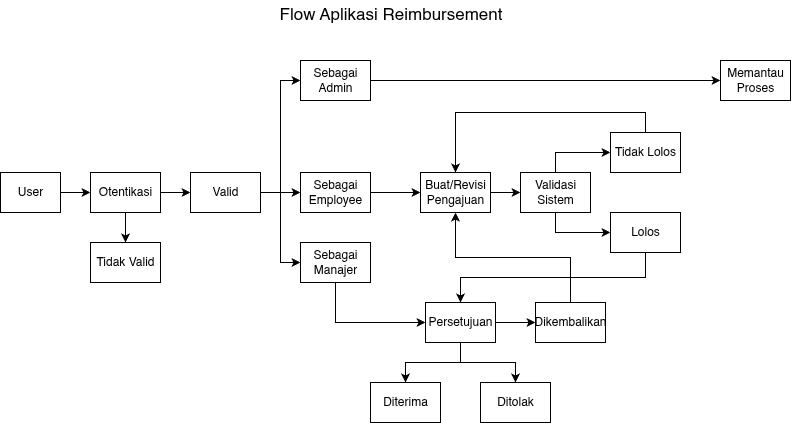

The diagram above was exported from draw.io. Its source (the exported page's mxGraphModel, read from the mxfile embedded in the PNG):
<mxGraphModel dx="969" dy="570" grid="1" gridSize="10" guides="1" tooltips="1" connect="1" arrows="1" fold="1" page="1" pageScale="1" pageWidth="850" pageHeight="1100" math="0" shadow="0">
  <root>
    <mxCell id="0" />
    <mxCell id="1" parent="0" />
    <mxCell id="gx1AYjCSPg4WMyzzljFi-15" style="edgeStyle=orthogonalEdgeStyle;rounded=0;orthogonalLoop=1;jettySize=auto;html=1;exitX=1;exitY=0.5;exitDx=0;exitDy=0;" edge="1" parent="1" source="gx1AYjCSPg4WMyzzljFi-2" target="gx1AYjCSPg4WMyzzljFi-11">
      <mxGeometry relative="1" as="geometry" />
    </mxCell>
    <mxCell id="gx1AYjCSPg4WMyzzljFi-2" value="User" style="rounded=0;whiteSpace=wrap;html=1;" vertex="1" parent="1">
      <mxGeometry x="20" y="212" width="60" height="40" as="geometry" />
    </mxCell>
    <mxCell id="gx1AYjCSPg4WMyzzljFi-19" style="edgeStyle=orthogonalEdgeStyle;rounded=0;orthogonalLoop=1;jettySize=auto;html=1;exitX=1;exitY=0.5;exitDx=0;exitDy=0;entryX=0;entryY=0.5;entryDx=0;entryDy=0;" edge="1" parent="1" source="gx1AYjCSPg4WMyzzljFi-5" target="gx1AYjCSPg4WMyzzljFi-12">
      <mxGeometry relative="1" as="geometry" />
    </mxCell>
    <mxCell id="gx1AYjCSPg4WMyzzljFi-20" style="edgeStyle=orthogonalEdgeStyle;rounded=0;orthogonalLoop=1;jettySize=auto;html=1;exitX=1;exitY=0.5;exitDx=0;exitDy=0;" edge="1" parent="1" source="gx1AYjCSPg4WMyzzljFi-5" target="gx1AYjCSPg4WMyzzljFi-13">
      <mxGeometry relative="1" as="geometry" />
    </mxCell>
    <mxCell id="gx1AYjCSPg4WMyzzljFi-21" style="edgeStyle=orthogonalEdgeStyle;rounded=0;orthogonalLoop=1;jettySize=auto;html=1;exitX=1;exitY=0.5;exitDx=0;exitDy=0;entryX=0;entryY=0.5;entryDx=0;entryDy=0;" edge="1" parent="1" source="gx1AYjCSPg4WMyzzljFi-5" target="gx1AYjCSPg4WMyzzljFi-14">
      <mxGeometry relative="1" as="geometry" />
    </mxCell>
    <mxCell id="gx1AYjCSPg4WMyzzljFi-5" value="Valid" style="rounded=0;whiteSpace=wrap;html=1;" vertex="1" parent="1">
      <mxGeometry x="210" y="212" width="70" height="40" as="geometry" />
    </mxCell>
    <mxCell id="gx1AYjCSPg4WMyzzljFi-10" value="Tidak Valid" style="rounded=0;whiteSpace=wrap;html=1;" vertex="1" parent="1">
      <mxGeometry x="110" y="282" width="70" height="40" as="geometry" />
    </mxCell>
    <mxCell id="gx1AYjCSPg4WMyzzljFi-16" style="edgeStyle=orthogonalEdgeStyle;rounded=0;orthogonalLoop=1;jettySize=auto;html=1;exitX=0.5;exitY=1;exitDx=0;exitDy=0;entryX=0.5;entryY=0;entryDx=0;entryDy=0;" edge="1" parent="1" source="gx1AYjCSPg4WMyzzljFi-11" target="gx1AYjCSPg4WMyzzljFi-10">
      <mxGeometry relative="1" as="geometry" />
    </mxCell>
    <mxCell id="gx1AYjCSPg4WMyzzljFi-17" style="edgeStyle=orthogonalEdgeStyle;rounded=0;orthogonalLoop=1;jettySize=auto;html=1;exitX=1;exitY=0.5;exitDx=0;exitDy=0;entryX=0;entryY=0.5;entryDx=0;entryDy=0;" edge="1" parent="1" source="gx1AYjCSPg4WMyzzljFi-11" target="gx1AYjCSPg4WMyzzljFi-5">
      <mxGeometry relative="1" as="geometry" />
    </mxCell>
    <mxCell id="gx1AYjCSPg4WMyzzljFi-11" value="Otentikasi" style="rounded=0;whiteSpace=wrap;html=1;" vertex="1" parent="1">
      <mxGeometry x="110" y="212" width="70" height="40" as="geometry" />
    </mxCell>
    <mxCell id="gx1AYjCSPg4WMyzzljFi-23" style="edgeStyle=orthogonalEdgeStyle;rounded=0;orthogonalLoop=1;jettySize=auto;html=1;exitX=1;exitY=0.5;exitDx=0;exitDy=0;entryX=0;entryY=0.5;entryDx=0;entryDy=0;" edge="1" parent="1" source="gx1AYjCSPg4WMyzzljFi-12" target="gx1AYjCSPg4WMyzzljFi-22">
      <mxGeometry relative="1" as="geometry" />
    </mxCell>
    <mxCell id="gx1AYjCSPg4WMyzzljFi-12" value="Sebagai Admin" style="rounded=0;whiteSpace=wrap;html=1;" vertex="1" parent="1">
      <mxGeometry x="320" y="100" width="70" height="40" as="geometry" />
    </mxCell>
    <mxCell id="gx1AYjCSPg4WMyzzljFi-26" style="edgeStyle=orthogonalEdgeStyle;rounded=0;orthogonalLoop=1;jettySize=auto;html=1;exitX=1;exitY=0.5;exitDx=0;exitDy=0;entryX=0;entryY=0.5;entryDx=0;entryDy=0;" edge="1" parent="1" source="gx1AYjCSPg4WMyzzljFi-13" target="gx1AYjCSPg4WMyzzljFi-24">
      <mxGeometry relative="1" as="geometry" />
    </mxCell>
    <mxCell id="gx1AYjCSPg4WMyzzljFi-13" value="Sebagai Employee" style="rounded=0;whiteSpace=wrap;html=1;" vertex="1" parent="1">
      <mxGeometry x="320" y="212" width="70" height="40" as="geometry" />
    </mxCell>
    <mxCell id="gx1AYjCSPg4WMyzzljFi-52" style="edgeStyle=orthogonalEdgeStyle;rounded=0;orthogonalLoop=1;jettySize=auto;html=1;exitX=0.5;exitY=1;exitDx=0;exitDy=0;entryX=0;entryY=0.5;entryDx=0;entryDy=0;" edge="1" parent="1" source="gx1AYjCSPg4WMyzzljFi-14" target="gx1AYjCSPg4WMyzzljFi-25">
      <mxGeometry relative="1" as="geometry" />
    </mxCell>
    <mxCell id="gx1AYjCSPg4WMyzzljFi-14" value="Sebagai Manajer" style="rounded=0;whiteSpace=wrap;html=1;" vertex="1" parent="1">
      <mxGeometry x="320" y="282" width="70" height="40" as="geometry" />
    </mxCell>
    <mxCell id="gx1AYjCSPg4WMyzzljFi-22" value="Memantau Proses" style="rounded=0;whiteSpace=wrap;html=1;align=center;" vertex="1" parent="1">
      <mxGeometry x="740" y="100" width="70" height="40" as="geometry" />
    </mxCell>
    <mxCell id="gx1AYjCSPg4WMyzzljFi-44" style="edgeStyle=orthogonalEdgeStyle;rounded=0;orthogonalLoop=1;jettySize=auto;html=1;exitX=1;exitY=0.5;exitDx=0;exitDy=0;entryX=0;entryY=0.5;entryDx=0;entryDy=0;" edge="1" parent="1" source="gx1AYjCSPg4WMyzzljFi-24" target="gx1AYjCSPg4WMyzzljFi-36">
      <mxGeometry relative="1" as="geometry" />
    </mxCell>
    <mxCell id="gx1AYjCSPg4WMyzzljFi-24" value="Buat/Revisi Pengajuan" style="rounded=0;whiteSpace=wrap;html=1;align=center;" vertex="1" parent="1">
      <mxGeometry x="440" y="212" width="70" height="40" as="geometry" />
    </mxCell>
    <mxCell id="gx1AYjCSPg4WMyzzljFi-34" style="edgeStyle=orthogonalEdgeStyle;rounded=0;orthogonalLoop=1;jettySize=auto;html=1;exitX=0.5;exitY=1;exitDx=0;exitDy=0;" edge="1" parent="1" source="gx1AYjCSPg4WMyzzljFi-25" target="gx1AYjCSPg4WMyzzljFi-30">
      <mxGeometry relative="1" as="geometry" />
    </mxCell>
    <mxCell id="gx1AYjCSPg4WMyzzljFi-35" style="edgeStyle=orthogonalEdgeStyle;rounded=0;orthogonalLoop=1;jettySize=auto;html=1;exitX=0.5;exitY=1;exitDx=0;exitDy=0;entryX=0.5;entryY=0;entryDx=0;entryDy=0;" edge="1" parent="1" source="gx1AYjCSPg4WMyzzljFi-25" target="gx1AYjCSPg4WMyzzljFi-31">
      <mxGeometry relative="1" as="geometry" />
    </mxCell>
    <mxCell id="gx1AYjCSPg4WMyzzljFi-39" style="edgeStyle=orthogonalEdgeStyle;rounded=0;orthogonalLoop=1;jettySize=auto;html=1;exitX=1;exitY=0.5;exitDx=0;exitDy=0;entryX=0;entryY=0.5;entryDx=0;entryDy=0;" edge="1" parent="1" source="gx1AYjCSPg4WMyzzljFi-25" target="gx1AYjCSPg4WMyzzljFi-29">
      <mxGeometry relative="1" as="geometry" />
    </mxCell>
    <mxCell id="gx1AYjCSPg4WMyzzljFi-25" value="Persetujuan" style="rounded=0;whiteSpace=wrap;html=1;align=center;" vertex="1" parent="1">
      <mxGeometry x="445" y="342" width="70" height="40" as="geometry" />
    </mxCell>
    <mxCell id="gx1AYjCSPg4WMyzzljFi-53" style="edgeStyle=orthogonalEdgeStyle;rounded=0;orthogonalLoop=1;jettySize=auto;html=1;exitX=0.5;exitY=0;exitDx=0;exitDy=0;entryX=0.5;entryY=1;entryDx=0;entryDy=0;" edge="1" parent="1" source="gx1AYjCSPg4WMyzzljFi-29" target="gx1AYjCSPg4WMyzzljFi-24">
      <mxGeometry relative="1" as="geometry" />
    </mxCell>
    <mxCell id="gx1AYjCSPg4WMyzzljFi-29" value="Dikembalikan" style="rounded=0;whiteSpace=wrap;html=1;align=center;" vertex="1" parent="1">
      <mxGeometry x="555" y="342" width="70" height="40" as="geometry" />
    </mxCell>
    <mxCell id="gx1AYjCSPg4WMyzzljFi-30" value="Diterima" style="rounded=0;whiteSpace=wrap;html=1;align=center;" vertex="1" parent="1">
      <mxGeometry x="390" y="422" width="70" height="40" as="geometry" />
    </mxCell>
    <mxCell id="gx1AYjCSPg4WMyzzljFi-31" value="Ditolak" style="rounded=0;whiteSpace=wrap;html=1;align=center;" vertex="1" parent="1">
      <mxGeometry x="500" y="422" width="70" height="40" as="geometry" />
    </mxCell>
    <mxCell id="gx1AYjCSPg4WMyzzljFi-47" style="edgeStyle=orthogonalEdgeStyle;rounded=0;orthogonalLoop=1;jettySize=auto;html=1;exitX=0.5;exitY=0;exitDx=0;exitDy=0;entryX=0;entryY=0.5;entryDx=0;entryDy=0;" edge="1" parent="1" source="gx1AYjCSPg4WMyzzljFi-36" target="gx1AYjCSPg4WMyzzljFi-46">
      <mxGeometry relative="1" as="geometry" />
    </mxCell>
    <mxCell id="gx1AYjCSPg4WMyzzljFi-49" style="edgeStyle=orthogonalEdgeStyle;rounded=0;orthogonalLoop=1;jettySize=auto;html=1;exitX=0.5;exitY=1;exitDx=0;exitDy=0;entryX=0;entryY=0.5;entryDx=0;entryDy=0;" edge="1" parent="1" source="gx1AYjCSPg4WMyzzljFi-36" target="gx1AYjCSPg4WMyzzljFi-43">
      <mxGeometry relative="1" as="geometry" />
    </mxCell>
    <mxCell id="gx1AYjCSPg4WMyzzljFi-36" value="Validasi&lt;div&gt;Sistem&lt;/div&gt;" style="rounded=0;whiteSpace=wrap;html=1;align=center;" vertex="1" parent="1">
      <mxGeometry x="540" y="212" width="70" height="40" as="geometry" />
    </mxCell>
    <mxCell id="gx1AYjCSPg4WMyzzljFi-51" style="edgeStyle=orthogonalEdgeStyle;rounded=0;orthogonalLoop=1;jettySize=auto;html=1;exitX=0.5;exitY=1;exitDx=0;exitDy=0;" edge="1" parent="1" source="gx1AYjCSPg4WMyzzljFi-43" target="gx1AYjCSPg4WMyzzljFi-25">
      <mxGeometry relative="1" as="geometry" />
    </mxCell>
    <mxCell id="gx1AYjCSPg4WMyzzljFi-43" value="Lolos" style="rounded=0;whiteSpace=wrap;html=1;align=center;" vertex="1" parent="1">
      <mxGeometry x="630" y="252" width="70" height="40" as="geometry" />
    </mxCell>
    <mxCell id="gx1AYjCSPg4WMyzzljFi-50" style="edgeStyle=orthogonalEdgeStyle;rounded=0;orthogonalLoop=1;jettySize=auto;html=1;exitX=0.5;exitY=0;exitDx=0;exitDy=0;entryX=0.5;entryY=0;entryDx=0;entryDy=0;" edge="1" parent="1" source="gx1AYjCSPg4WMyzzljFi-46" target="gx1AYjCSPg4WMyzzljFi-24">
      <mxGeometry relative="1" as="geometry" />
    </mxCell>
    <mxCell id="gx1AYjCSPg4WMyzzljFi-46" value="Tidak Lolos" style="rounded=0;whiteSpace=wrap;html=1;align=center;" vertex="1" parent="1">
      <mxGeometry x="630" y="172" width="70" height="40" as="geometry" />
    </mxCell>
    <mxCell id="gx1AYjCSPg4WMyzzljFi-54" value="&lt;font style=&quot;font-size: 17px;&quot;&gt;Flow Aplikasi Reimbursement&lt;/font&gt;" style="text;html=1;align=center;verticalAlign=middle;resizable=0;points=[];autosize=1;strokeColor=none;fillColor=none;" vertex="1" parent="1">
      <mxGeometry x="285" y="40" width="250" height="30" as="geometry" />
    </mxCell>
  </root>
</mxGraphModel>